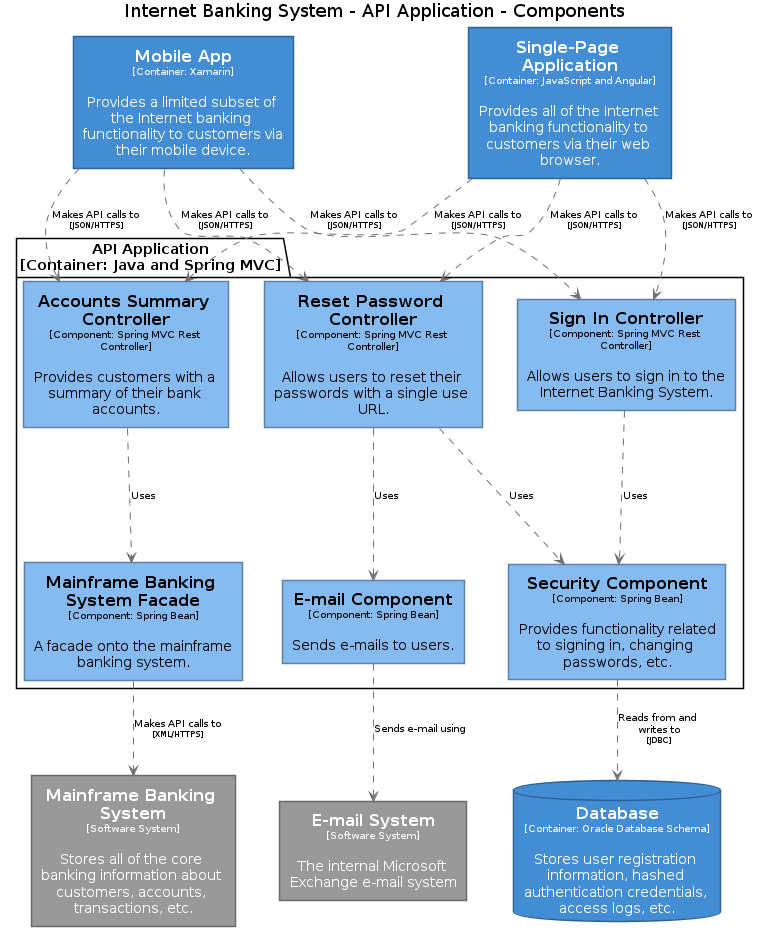

The diagram above was rendered by PlantUML. Its source (embedded in the PNG):
@startuml(id=Components)
title Internet Banking System - API Application - Components

skinparam {
  shadowing false
  arrowFontSize 10
  defaultTextAlignment center
  wrapWidth 200
  maxMessageSize 100
}
hide stereotype
top to bottom direction
skinparam rectangle<<12>> {
  BackgroundColor #85bbf0
  FontColor #000000
  BorderColor #5D82A8
}
skinparam rectangle<<13>> {
  BackgroundColor #85bbf0
  FontColor #000000
  BorderColor #5D82A8
}
skinparam rectangle<<14>> {
  BackgroundColor #85bbf0
  FontColor #000000
  BorderColor #5D82A8
}
skinparam rectangle<<15>> {
  BackgroundColor #85bbf0
  FontColor #000000
  BorderColor #5D82A8
}
skinparam rectangle<<4>> {
  BackgroundColor #999999
  FontColor #ffffff
  BorderColor #6B6B6B
}
skinparam rectangle<<16>> {
  BackgroundColor #85bbf0
  FontColor #000000
  BorderColor #5D82A8
}
skinparam rectangle<<5>> {
  BackgroundColor #999999
  FontColor #ffffff
  BorderColor #6B6B6B
}
skinparam rectangle<<17>> {
  BackgroundColor #85bbf0
  FontColor #000000
  BorderColor #5D82A8
}
skinparam database<<18>> {
  BackgroundColor #438dd5
  FontColor #ffffff
  BorderColor #2E6295
}
skinparam rectangle<<8>> {
  BackgroundColor #438dd5
  FontColor #ffffff
  BorderColor #2E6295
}
skinparam rectangle<<9>> {
  BackgroundColor #438dd5
  FontColor #ffffff
  BorderColor #2E6295
}
database "==Database\n<size:10>[Container: Oracle Database Schema]</size>\n\nStores user registration information, hashed authentication credentials, access logs, etc." <<18>> as 18
rectangle "==E-mail System\n<size:10>[Software System]</size>\n\nThe internal Microsoft Exchange e-mail system" <<5>> as 5
rectangle "==Mainframe Banking System\n<size:10>[Software System]</size>\n\nStores all of the core banking information about customers, accounts, transactions, etc." <<4>> as 4
rectangle "==Mobile App\n<size:10>[Container: Xamarin]</size>\n\nProvides a limited subset of the Internet banking functionality to customers via their mobile device." <<9>> as 9
rectangle "==Single-Page Application\n<size:10>[Container: JavaScript and Angular]</size>\n\nProvides all of the Internet banking functionality to customers via their web browser." <<8>> as 8
package "API Application\n[Container: Java and Spring MVC]" {
  rectangle "==Accounts Summary Controller\n<size:10>[Component: Spring MVC Rest Controller]</size>\n\nProvides customers with a summary of their bank accounts." <<13>> as 13
  rectangle "==E-mail Component\n<size:10>[Component: Spring Bean]</size>\n\nSends e-mails to users." <<17>> as 17
  rectangle "==Mainframe Banking System Facade\n<size:10>[Component: Spring Bean]</size>\n\nA facade onto the mainframe banking system." <<16>> as 16
  rectangle "==Reset Password Controller\n<size:10>[Component: Spring MVC Rest Controller]</size>\n\nAllows users to reset their passwords with a single use URL." <<14>> as 14
  rectangle "==Security Component\n<size:10>[Component: Spring Bean]</size>\n\nProvides functionality related to signing in, changing passwords, etc." <<15>> as 15
  rectangle "==Sign In Controller\n<size:10>[Component: Spring MVC Rest Controller]</size>\n\nAllows users to sign in to the Internet Banking System." <<12>> as 12
}
13 .[#707070].> 16 : "Uses"
17 .[#707070].> 5 : "Sends e-mail using"
16 .[#707070].> 4 : "Makes API calls to\n<size:8>[XML/HTTPS]</size>"
9 .[#707070].> 13 : "Makes API calls to\n<size:8>[JSON/HTTPS]</size>"
9 .[#707070].> 14 : "Makes API calls to\n<size:8>[JSON/HTTPS]</size>"
9 .[#707070].> 12 : "Makes API calls to\n<size:8>[JSON/HTTPS]</size>"
14 .[#707070].> 17 : "Uses"
14 .[#707070].> 15 : "Uses"
15 .[#707070].> 18 : "Reads from and writes to\n<size:8>[JDBC]</size>"
12 .[#707070].> 15 : "Uses"
8 .[#707070].> 13 : "Makes API calls to\n<size:8>[JSON/HTTPS]</size>"
8 .[#707070].> 14 : "Makes API calls to\n<size:8>[JSON/HTTPS]</size>"
8 .[#707070].> 12 : "Makes API calls to\n<size:8>[JSON/HTTPS]</size>"
@enduml